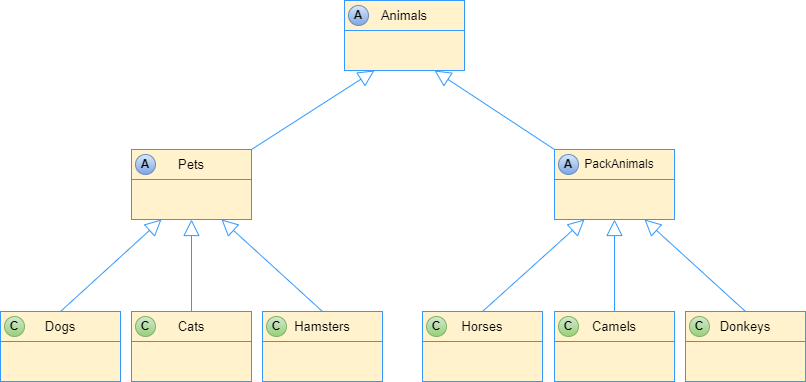

The diagram above was exported from draw.io. Its source (the exported page's mxGraphModel, read from the mxfile embedded in the PNG):
<mxGraphModel dx="522" dy="413" grid="1" gridSize="10" guides="1" tooltips="1" connect="1" arrows="1" fold="1" page="1" pageScale="1" pageWidth="827" pageHeight="583" math="0" shadow="0">
  <root>
    <mxCell id="0" />
    <mxCell id="1" parent="0" />
    <mxCell id="2" value="&lt;font style=&quot;font-size: 13px;&quot;&gt;Animals&lt;/font&gt;" style="rounded=0;whiteSpace=wrap;html=1;fillColor=#fff2cc;strokeColor=#3399FF;fontColor=#050505;" vertex="1" parent="1">
      <mxGeometry x="354" y="30" width="120" height="30" as="geometry" />
    </mxCell>
    <mxCell id="3" value="A" style="ellipse;whiteSpace=wrap;html=1;aspect=fixed;fillColor=#dae8fc;strokeColor=#6c8ebf;gradientColor=#7ea6e0;fontStyle=1;fontColor=#000000;" vertex="1" parent="1">
      <mxGeometry x="358" y="35" width="20" height="20" as="geometry" />
    </mxCell>
    <mxCell id="4" value="" style="rounded=0;whiteSpace=wrap;html=1;strokeColor=#3399FF;fillColor=#fff2cc;" vertex="1" parent="1">
      <mxGeometry x="354" y="60" width="120" height="40" as="geometry" />
    </mxCell>
    <mxCell id="5" value="&lt;font style=&quot;font-size: 13px;&quot;&gt;Pets&lt;/font&gt;" style="rounded=0;whiteSpace=wrap;html=1;fillColor=#fff2cc;strokeColor=#3399FF;fontColor=#050505;" vertex="1" parent="1">
      <mxGeometry x="141" y="179" width="120" height="30" as="geometry" />
    </mxCell>
    <mxCell id="7" value="" style="rounded=0;whiteSpace=wrap;html=1;fillColor=#fff2cc;strokeColor=#3399FF;" vertex="1" parent="1">
      <mxGeometry x="141" y="209" width="120" height="40" as="geometry" />
    </mxCell>
    <mxCell id="8" value="&lt;span style=&quot;line-height: 107%;&quot;&gt;&lt;font style=&quot;font-size: 12px;&quot;&gt;&amp;nbsp; &amp;nbsp;PackAnimals&lt;/font&gt;&lt;/span&gt;" style="rounded=0;whiteSpace=wrap;html=1;fillColor=#fff2cc;strokeColor=#3399FF;fontColor=#050505;" vertex="1" parent="1">
      <mxGeometry x="564" y="179" width="120" height="30" as="geometry" />
    </mxCell>
    <mxCell id="10" value="" style="rounded=0;whiteSpace=wrap;html=1;fillColor=#fff2cc;strokeColor=#3399FF;" vertex="1" parent="1">
      <mxGeometry x="564" y="209" width="120" height="40" as="geometry" />
    </mxCell>
    <mxCell id="14" value="&lt;font style=&quot;font-size: 13px;&quot;&gt;Cats&lt;/font&gt;" style="rounded=0;whiteSpace=wrap;html=1;fillColor=#fff2cc;strokeColor=#3399FF;fontColor=#050505;" vertex="1" parent="1">
      <mxGeometry x="141" y="341" width="120" height="30" as="geometry" />
    </mxCell>
    <mxCell id="15" value="C" style="ellipse;whiteSpace=wrap;html=1;aspect=fixed;fillColor=#d5e8d4;strokeColor=#82b366;gradientColor=#97d077;fontStyle=1;fontColor=#000000;" vertex="1" parent="1">
      <mxGeometry x="145" y="346" width="20" height="20" as="geometry" />
    </mxCell>
    <mxCell id="16" value="" style="rounded=0;whiteSpace=wrap;html=1;fillColor=#fff2cc;strokeColor=#3399FF;" vertex="1" parent="1">
      <mxGeometry x="141" y="371" width="120" height="40" as="geometry" />
    </mxCell>
    <mxCell id="17" value="&lt;font style=&quot;font-size: 13px;&quot;&gt;Hamsters&lt;/font&gt;" style="rounded=0;whiteSpace=wrap;html=1;fillColor=#fff2cc;strokeColor=#3399FF;fontColor=#050505;" vertex="1" parent="1">
      <mxGeometry x="272" y="341" width="120" height="30" as="geometry" />
    </mxCell>
    <mxCell id="18" value="C" style="ellipse;whiteSpace=wrap;html=1;aspect=fixed;fillColor=#d5e8d4;strokeColor=#82b366;gradientColor=#97d077;fontStyle=1;fontColor=#000000;" vertex="1" parent="1">
      <mxGeometry x="276" y="346" width="20" height="20" as="geometry" />
    </mxCell>
    <mxCell id="19" value="" style="rounded=0;whiteSpace=wrap;html=1;fillColor=#fff2cc;strokeColor=#3399FF;" vertex="1" parent="1">
      <mxGeometry x="272" y="371" width="120" height="40" as="geometry" />
    </mxCell>
    <mxCell id="20" value="&lt;font style=&quot;font-size: 13px;&quot;&gt;Dogs&lt;/font&gt;" style="rounded=0;whiteSpace=wrap;html=1;fillColor=#fff2cc;strokeColor=#3399FF;fontColor=#050505;" vertex="1" parent="1">
      <mxGeometry x="10" y="341" width="120" height="30" as="geometry" />
    </mxCell>
    <mxCell id="21" value="C" style="ellipse;whiteSpace=wrap;html=1;aspect=fixed;fillColor=#d5e8d4;strokeColor=#82b366;gradientColor=#97d077;fontStyle=1;fontColor=#000000;" vertex="1" parent="1">
      <mxGeometry x="14" y="346" width="20" height="20" as="geometry" />
    </mxCell>
    <mxCell id="22" value="" style="rounded=0;whiteSpace=wrap;html=1;fillColor=#fff2cc;strokeColor=#3399FF;" vertex="1" parent="1">
      <mxGeometry x="10" y="371" width="120" height="40" as="geometry" />
    </mxCell>
    <mxCell id="23" value="&lt;font style=&quot;font-size: 13px;&quot;&gt;Camels&lt;/font&gt;" style="rounded=0;whiteSpace=wrap;html=1;fillColor=#fff2cc;strokeColor=#3399FF;fontColor=#050505;" vertex="1" parent="1">
      <mxGeometry x="564" y="341" width="120" height="30" as="geometry" />
    </mxCell>
    <mxCell id="24" value="C" style="ellipse;whiteSpace=wrap;html=1;aspect=fixed;fillColor=#d5e8d4;strokeColor=#82b366;gradientColor=#97d077;fontStyle=1;fontColor=#000000;" vertex="1" parent="1">
      <mxGeometry x="568" y="346" width="20" height="20" as="geometry" />
    </mxCell>
    <mxCell id="25" value="" style="rounded=0;whiteSpace=wrap;html=1;fillColor=#fff2cc;strokeColor=#3399FF;" vertex="1" parent="1">
      <mxGeometry x="564" y="371" width="120" height="40" as="geometry" />
    </mxCell>
    <mxCell id="26" value="&lt;span style=&quot;font-size: 13px;&quot;&gt;Donkeys&lt;/span&gt;" style="rounded=0;whiteSpace=wrap;html=1;fillColor=#fff2cc;strokeColor=#3399FF;fontColor=#050505;" vertex="1" parent="1">
      <mxGeometry x="695" y="341" width="120" height="30" as="geometry" />
    </mxCell>
    <mxCell id="27" value="C" style="ellipse;whiteSpace=wrap;html=1;aspect=fixed;fillColor=#d5e8d4;strokeColor=#82b366;gradientColor=#97d077;fontStyle=1;fontColor=#000000;" vertex="1" parent="1">
      <mxGeometry x="699" y="346" width="20" height="20" as="geometry" />
    </mxCell>
    <mxCell id="28" value="" style="rounded=0;whiteSpace=wrap;html=1;fillColor=#fff2cc;strokeColor=#3399FF;" vertex="1" parent="1">
      <mxGeometry x="695" y="371" width="120" height="40" as="geometry" />
    </mxCell>
    <mxCell id="29" value="&lt;font style=&quot;font-size: 13px;&quot;&gt;Horses&lt;/font&gt;" style="rounded=0;whiteSpace=wrap;html=1;fillColor=#fff2cc;strokeColor=#3399FF;fontColor=#050505;" vertex="1" parent="1">
      <mxGeometry x="432" y="341" width="120" height="30" as="geometry" />
    </mxCell>
    <mxCell id="30" value="C" style="ellipse;whiteSpace=wrap;html=1;aspect=fixed;fillColor=#d5e8d4;strokeColor=#82b366;gradientColor=#97d077;fontStyle=1;fontColor=#000000;" vertex="1" parent="1">
      <mxGeometry x="436" y="346" width="20" height="20" as="geometry" />
    </mxCell>
    <mxCell id="31" value="" style="rounded=0;whiteSpace=wrap;html=1;fillColor=#fff2cc;strokeColor=#3399FF;" vertex="1" parent="1">
      <mxGeometry x="432" y="371" width="120" height="40" as="geometry" />
    </mxCell>
    <mxCell id="32" value="" style="endArrow=block;endSize=14;endFill=0;html=1;rounded=0;fontFamily=Helvetica;fontSize=12;fontColor=#050505;entryX=0.5;entryY=1;entryDx=0;entryDy=0;exitX=0.5;exitY=0;exitDx=0;exitDy=0;strokeColor=#3399FF;" edge="1" parent="1" source="14" target="7">
      <mxGeometry width="160" relative="1" as="geometry">
        <mxPoint x="200" y="340" as="sourcePoint" />
        <mxPoint x="378" y="310" as="targetPoint" />
      </mxGeometry>
    </mxCell>
    <mxCell id="34" value="" style="endArrow=block;endSize=14;endFill=0;html=1;rounded=0;fontFamily=Helvetica;fontSize=12;fontColor=#050505;entryX=0.25;entryY=1;entryDx=0;entryDy=0;exitX=0.5;exitY=0;exitDx=0;exitDy=0;strokeColor=#3399FF;" edge="1" parent="1" source="20" target="7">
      <mxGeometry width="160" relative="1" as="geometry">
        <mxPoint x="211" y="351" as="sourcePoint" />
        <mxPoint x="211" y="259" as="targetPoint" />
      </mxGeometry>
    </mxCell>
    <mxCell id="35" value="" style="endArrow=block;endSize=14;endFill=0;html=1;rounded=0;fontFamily=Helvetica;fontSize=12;fontColor=#050505;entryX=0.75;entryY=1;entryDx=0;entryDy=0;exitX=0.5;exitY=0;exitDx=0;exitDy=0;strokeColor=#3399FF;" edge="1" parent="1" source="17" target="7">
      <mxGeometry width="160" relative="1" as="geometry">
        <mxPoint x="221" y="361" as="sourcePoint" />
        <mxPoint x="221" y="269" as="targetPoint" />
      </mxGeometry>
    </mxCell>
    <mxCell id="36" value="" style="endArrow=block;endSize=14;endFill=0;html=1;rounded=0;fontFamily=Helvetica;fontSize=12;fontColor=#050505;entryX=0.25;entryY=1;entryDx=0;entryDy=0;exitX=0.5;exitY=0;exitDx=0;exitDy=0;strokeColor=#3399FF;" edge="1" parent="1" source="29" target="10">
      <mxGeometry width="160" relative="1" as="geometry">
        <mxPoint x="231" y="371" as="sourcePoint" />
        <mxPoint x="231" y="279" as="targetPoint" />
      </mxGeometry>
    </mxCell>
    <mxCell id="37" value="" style="endArrow=block;endSize=14;endFill=0;html=1;rounded=0;fontFamily=Helvetica;fontSize=12;fontColor=#050505;entryX=0.5;entryY=1;entryDx=0;entryDy=0;exitX=0.5;exitY=0;exitDx=0;exitDy=0;strokeColor=#3399FF;" edge="1" parent="1" source="23" target="10">
      <mxGeometry width="160" relative="1" as="geometry">
        <mxPoint x="241" y="381" as="sourcePoint" />
        <mxPoint x="241" y="289" as="targetPoint" />
      </mxGeometry>
    </mxCell>
    <mxCell id="38" value="" style="endArrow=block;endSize=14;endFill=0;html=1;rounded=0;fontFamily=Helvetica;fontSize=12;fontColor=#050505;entryX=0.75;entryY=1;entryDx=0;entryDy=0;exitX=0.5;exitY=0;exitDx=0;exitDy=0;strokeColor=#3399FF;" edge="1" parent="1" source="26" target="10">
      <mxGeometry width="160" relative="1" as="geometry">
        <mxPoint x="251" y="391" as="sourcePoint" />
        <mxPoint x="251" y="299" as="targetPoint" />
      </mxGeometry>
    </mxCell>
    <mxCell id="39" value="" style="endArrow=block;endSize=14;endFill=0;html=1;rounded=0;fontFamily=Helvetica;fontSize=12;fontColor=#050505;entryX=0.25;entryY=1;entryDx=0;entryDy=0;exitX=1;exitY=0;exitDx=0;exitDy=0;strokeColor=#3399FF;" edge="1" parent="1" source="5" target="4">
      <mxGeometry width="160" relative="1" as="geometry">
        <mxPoint x="261" y="401" as="sourcePoint" />
        <mxPoint x="261" y="309" as="targetPoint" />
      </mxGeometry>
    </mxCell>
    <mxCell id="40" value="" style="endArrow=block;endSize=14;endFill=0;html=1;rounded=0;fontFamily=Helvetica;fontSize=12;fontColor=#050505;entryX=0.75;entryY=1;entryDx=0;entryDy=0;exitX=0;exitY=0;exitDx=0;exitDy=0;strokeColor=#3399FF;" edge="1" parent="1" source="8" target="4">
      <mxGeometry width="160" relative="1" as="geometry">
        <mxPoint x="271" y="411" as="sourcePoint" />
        <mxPoint x="271" y="319" as="targetPoint" />
      </mxGeometry>
    </mxCell>
    <mxCell id="41" value="A" style="ellipse;whiteSpace=wrap;html=1;aspect=fixed;fillColor=#dae8fc;strokeColor=#6c8ebf;gradientColor=#7ea6e0;fontStyle=1;fontColor=#000000;" vertex="1" parent="1">
      <mxGeometry x="145" y="184" width="20" height="20" as="geometry" />
    </mxCell>
    <mxCell id="42" value="A" style="ellipse;whiteSpace=wrap;html=1;aspect=fixed;fillColor=#dae8fc;strokeColor=#6c8ebf;gradientColor=#7ea6e0;fontStyle=1;fontColor=#000000;" vertex="1" parent="1">
      <mxGeometry x="568" y="184" width="20" height="20" as="geometry" />
    </mxCell>
  </root>
</mxGraphModel>